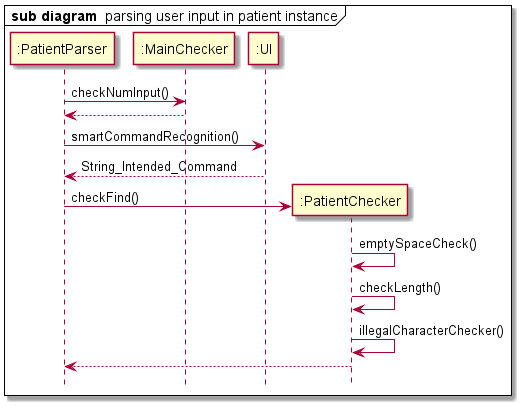

The diagram above was rendered by PlantUML. Its source (embedded in the PNG):
@startuml

hide footbox

participant ":PatientParser"
participant ":MainChecker"
participant ":UI"
participant ":PatientChecker"

mainframe <b> sub diagram </b> parsing user input in patient instance

    ":PatientParser" -> ":MainChecker": checkNumInput()

    ":MainChecker" --> ":PatientParser"

    ":PatientParser" -> ":UI" :smartCommandRecognition()

    ":UI" --> ":PatientParser" :String_Intended_Command

    create ":PatientChecker"

    ":PatientParser" -> ":PatientChecker" : checkFind()

    ":PatientChecker" -> ":PatientChecker" : emptySpaceCheck()

    ":PatientChecker" -> ":PatientChecker" : checkLength()

    ":PatientChecker" -> ":PatientChecker" : illegalCharacterChecker()

    ":PatientChecker" --> ":PatientParser"

@enduml